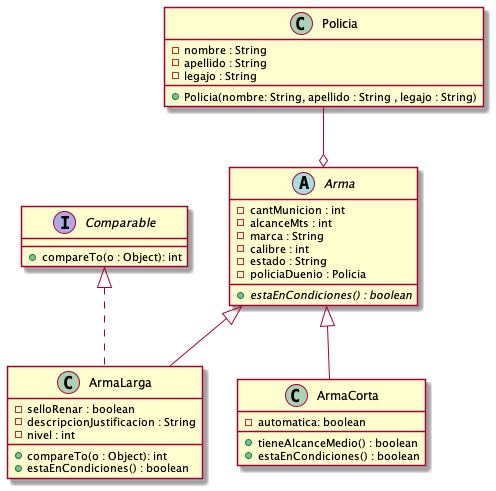

The diagram above was rendered by PlantUML. Its source (embedded in the PNG):
@startuml

abstract class Arma {
- cantMunicion : int
- alcanceMts : int
- marca : String
- calibre : int
- estado : String
- policiaDuenio : Policia
+ {abstract}estaEnCondiciones() : boolean
}

class ArmaCorta {
   - automatica: boolean
   + tieneAlcanceMedio() : boolean
   +estaEnCondiciones() : boolean
}

class ArmaLarga {
- selloRenar : boolean
- descripcionJustificacion : String
- nivel : int
+ compareTo(o : Object): int
+estaEnCondiciones() : boolean

}
class Policia {
- nombre : String
- apellido : String
- legajo : String
+ Policia(nombre: String, apellido : String , legajo : String)
}

interface Comparable{
   + compareTo(o : Object): int
}

Arma <|-- ArmaCorta
Comparable <|.. ArmaLarga
Arma <|--  ArmaLarga
Policia --o Arma

@enduml